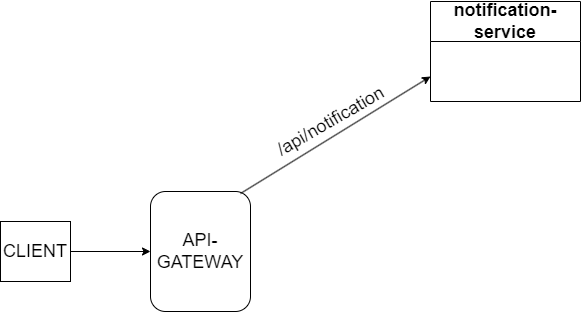

The diagram above was exported from draw.io. Its source (the exported page's mxGraphModel, read from the mxfile embedded in the PNG):
<mxGraphModel dx="1434" dy="788" grid="1" gridSize="10" guides="1" tooltips="1" connect="1" arrows="1" fold="1" page="1" pageScale="1" pageWidth="1100" pageHeight="850" background="none" math="0" shadow="0">
  <root>
    <mxCell id="0" />
    <mxCell id="1" parent="0" />
    <mxCell id="IZ3twTO1v8M1AVA-Sira-1" value="&lt;font style=&quot;font-size: 18px;&quot;&gt;API-GATEWAY&lt;/font&gt;" style="rounded=1;whiteSpace=wrap;html=1;" vertex="1" parent="1">
      <mxGeometry x="200" y="270" width="100" height="120" as="geometry" />
    </mxCell>
    <mxCell id="IZ3twTO1v8M1AVA-Sira-2" value="&lt;font style=&quot;font-size: 18px;&quot;&gt;CLIENT&lt;/font&gt;" style="rounded=0;whiteSpace=wrap;html=1;" vertex="1" parent="1">
      <mxGeometry x="50" y="300" width="70" height="60" as="geometry" />
    </mxCell>
    <mxCell id="IZ3twTO1v8M1AVA-Sira-4" value="" style="endArrow=classic;html=1;rounded=0;entryX=0;entryY=0.5;entryDx=0;entryDy=0;exitX=1;exitY=0.5;exitDx=0;exitDy=0;" edge="1" parent="1" source="IZ3twTO1v8M1AVA-Sira-2" target="IZ3twTO1v8M1AVA-Sira-1">
      <mxGeometry width="50" height="50" relative="1" as="geometry">
        <mxPoint x="130" y="330" as="sourcePoint" />
        <mxPoint x="190" y="330" as="targetPoint" />
      </mxGeometry>
    </mxCell>
    <mxCell id="IZ3twTO1v8M1AVA-Sira-6" value="&lt;font style=&quot;font-size: 18px;&quot;&gt;notification-service&lt;/font&gt;" style="swimlane;whiteSpace=wrap;html=1;startSize=40;" vertex="1" collapsed="1" parent="1">
      <mxGeometry x="480" y="80" width="150" height="100" as="geometry">
        <mxRectangle x="480" y="80" width="150" height="20" as="alternateBounds" />
      </mxGeometry>
    </mxCell>
    <mxCell id="IZ3twTO1v8M1AVA-Sira-7" value="" style="endArrow=classic;html=1;rounded=0;exitX=0.9;exitY=0.017;exitDx=0;exitDy=0;exitPerimeter=0;entryX=0;entryY=0.75;entryDx=0;entryDy=0;" edge="1" parent="1" source="IZ3twTO1v8M1AVA-Sira-1" target="IZ3twTO1v8M1AVA-Sira-6">
      <mxGeometry width="50" height="50" relative="1" as="geometry">
        <mxPoint x="290" y="260" as="sourcePoint" />
        <mxPoint x="470" y="140" as="targetPoint" />
        <Array as="points" />
      </mxGeometry>
    </mxCell>
    <mxCell id="IZ3twTO1v8M1AVA-Sira-19" value="&lt;font style=&quot;font-size: 18px;&quot;&gt;/api/notification&lt;/font&gt;" style="text;html=1;align=center;verticalAlign=middle;resizable=0;points=[];autosize=1;strokeColor=none;fillColor=none;rotation=-30;" vertex="1" parent="1">
      <mxGeometry x="310" y="180" width="140" height="40" as="geometry" />
    </mxCell>
  </root>
</mxGraphModel>